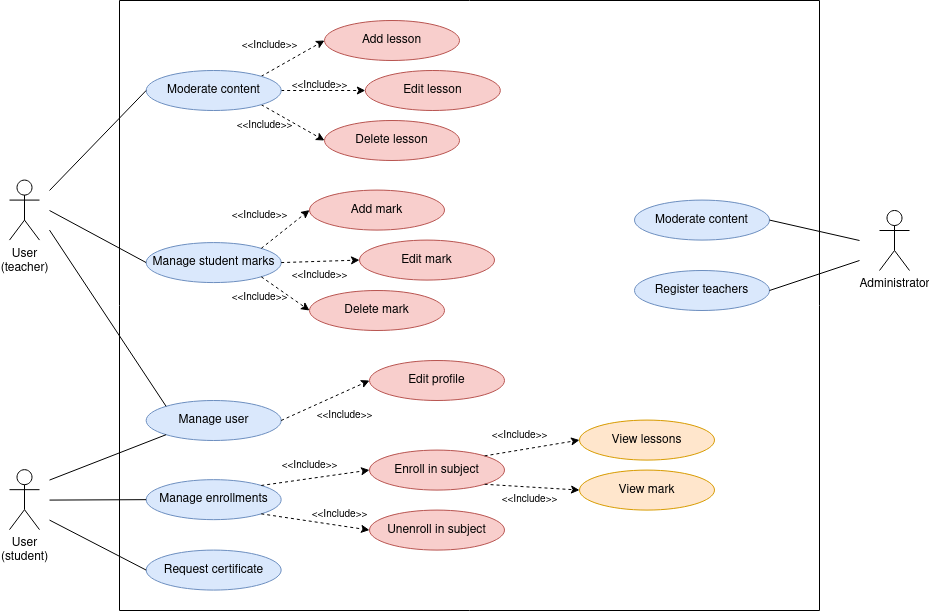

The diagram above was exported from draw.io. Its source (the exported page's mxGraphModel, read from the mxfile embedded in the PNG):
<mxGraphModel dx="2537" dy="714" grid="1" gridSize="10" guides="1" tooltips="1" connect="1" arrows="1" fold="1" page="1" pageScale="1" pageWidth="850" pageHeight="1100" math="0" shadow="0">
  <root>
    <mxCell id="0" />
    <mxCell id="1" parent="0" />
    <mxCell id="0W6gJoOexlqd4qhcjGrl-3" value="" style="swimlane;startSize=0;" parent="1" vertex="1">
      <mxGeometry x="-340" y="80" width="700" height="610" as="geometry" />
    </mxCell>
    <mxCell id="0W6gJoOexlqd4qhcjGrl-7" value="Add mark" style="ellipse;whiteSpace=wrap;html=1;fillColor=#f8cecc;strokeColor=#b85450;" parent="0W6gJoOexlqd4qhcjGrl-3" vertex="1">
      <mxGeometry x="190" y="189.57999999999998" width="135" height="40" as="geometry" />
    </mxCell>
    <mxCell id="0W6gJoOexlqd4qhcjGrl-10" value="Moderate content" style="ellipse;whiteSpace=wrap;html=1;fillColor=#dae8fc;strokeColor=#6c8ebf;" parent="0W6gJoOexlqd4qhcjGrl-3" vertex="1">
      <mxGeometry x="515" y="199.57999999999998" width="135" height="40" as="geometry" />
    </mxCell>
    <mxCell id="0W6gJoOexlqd4qhcjGrl-4" value="Delete lesson" style="ellipse;whiteSpace=wrap;html=1;fillColor=#f8cecc;strokeColor=#b85450;" parent="0W6gJoOexlqd4qhcjGrl-3" vertex="1">
      <mxGeometry x="205" y="120" width="135" height="40" as="geometry" />
    </mxCell>
    <mxCell id="0W6gJoOexlqd4qhcjGrl-6" value="&lt;div&gt;Manage student marks&lt;/div&gt;" style="ellipse;whiteSpace=wrap;html=1;fillColor=#dae8fc;strokeColor=#6c8ebf;" parent="0W6gJoOexlqd4qhcjGrl-3" vertex="1">
      <mxGeometry x="26.67" y="242.07999999999998" width="135" height="40" as="geometry" />
    </mxCell>
    <mxCell id="0W6gJoOexlqd4qhcjGrl-12" style="edgeStyle=orthogonalEdgeStyle;rounded=0;orthogonalLoop=1;jettySize=auto;html=1;exitX=0.5;exitY=1;exitDx=0;exitDy=0;" parent="0W6gJoOexlqd4qhcjGrl-3" edge="1">
      <mxGeometry relative="1" as="geometry">
        <mxPoint x="176.67000000000002" y="399.58" as="sourcePoint" />
        <mxPoint x="176.67000000000002" y="399.58" as="targetPoint" />
      </mxGeometry>
    </mxCell>
    <mxCell id="0W6gJoOexlqd4qhcjGrl-14" value="" style="endArrow=none;html=1;rounded=0;entryX=0;entryY=0.5;entryDx=0;entryDy=0;" parent="0W6gJoOexlqd4qhcjGrl-3" target="0W6gJoOexlqd4qhcjGrl-6" edge="1">
      <mxGeometry width="50" height="50" relative="1" as="geometry">
        <mxPoint x="-70" y="210" as="sourcePoint" />
        <mxPoint x="-58.329999999999984" y="180" as="targetPoint" />
      </mxGeometry>
    </mxCell>
    <mxCell id="0W6gJoOexlqd4qhcjGrl-21" value="Manage user" style="ellipse;whiteSpace=wrap;html=1;fillColor=#dae8fc;strokeColor=#6c8ebf;" parent="0W6gJoOexlqd4qhcjGrl-3" vertex="1">
      <mxGeometry x="26.670000000000016" y="400" width="135" height="40" as="geometry" />
    </mxCell>
    <mxCell id="0W6gJoOexlqd4qhcjGrl-22" value="Edit lesson" style="ellipse;whiteSpace=wrap;html=1;fillColor=#f8cecc;strokeColor=#b85450;" parent="0W6gJoOexlqd4qhcjGrl-3" vertex="1">
      <mxGeometry x="245.82999999999998" y="70" width="135" height="40" as="geometry" />
    </mxCell>
    <mxCell id="0W6gJoOexlqd4qhcjGrl-25" value="" style="endArrow=classic;dashed=1;html=1;rounded=0;exitX=1;exitY=0;exitDx=0;exitDy=0;entryX=0;entryY=0.5;entryDx=0;entryDy=0;endFill=1;" parent="0W6gJoOexlqd4qhcjGrl-3" source="PmDatJBdfBsfY7CDZ15z-94" target="PmDatJBdfBsfY7CDZ15z-90" edge="1">
      <mxGeometry width="50" height="50" relative="1" as="geometry">
        <mxPoint x="150.00000000000006" y="145" as="sourcePoint" />
        <mxPoint x="295.83" y="135.42000000000002" as="targetPoint" />
      </mxGeometry>
    </mxCell>
    <mxCell id="0W6gJoOexlqd4qhcjGrl-27" value="Edit profile" style="ellipse;whiteSpace=wrap;html=1;fillColor=#f8cecc;strokeColor=#b85450;" parent="0W6gJoOexlqd4qhcjGrl-3" vertex="1">
      <mxGeometry x="250" y="360" width="135" height="40" as="geometry" />
    </mxCell>
    <mxCell id="0W6gJoOexlqd4qhcjGrl-28" value="" style="endArrow=classic;dashed=1;html=1;rounded=0;exitX=1;exitY=0.5;exitDx=0;exitDy=0;entryX=0;entryY=0.5;entryDx=0;entryDy=0;endFill=1;" parent="0W6gJoOexlqd4qhcjGrl-3" source="0W6gJoOexlqd4qhcjGrl-21" target="0W6gJoOexlqd4qhcjGrl-27" edge="1">
      <mxGeometry width="50" height="50" relative="1" as="geometry">
        <mxPoint x="180" y="420.41999999999996" as="sourcePoint" />
        <mxPoint x="258" y="390.41999999999996" as="targetPoint" />
      </mxGeometry>
    </mxCell>
    <mxCell id="0W6gJoOexlqd4qhcjGrl-29" value="&lt;font style=&quot;font-size: 10px;&quot;&gt;&amp;lt;&amp;lt;Include&amp;gt;&amp;gt;&lt;/font&gt;" style="text;html=1;align=center;verticalAlign=middle;resizable=0;points=[];autosize=1;strokeColor=none;fillColor=none;" parent="0W6gJoOexlqd4qhcjGrl-3" vertex="1">
      <mxGeometry x="185" y="399.99999999999994" width="80" height="30" as="geometry" />
    </mxCell>
    <mxCell id="0W6gJoOexlqd4qhcjGrl-30" value="Register teachers" style="ellipse;whiteSpace=wrap;html=1;fillColor=#dae8fc;strokeColor=#6c8ebf;" parent="0W6gJoOexlqd4qhcjGrl-3" vertex="1">
      <mxGeometry x="515" y="270" width="135" height="40" as="geometry" />
    </mxCell>
    <mxCell id="0W6gJoOexlqd4qhcjGrl-18" value="" style="endArrow=none;html=1;rounded=0;exitX=1;exitY=0.5;exitDx=0;exitDy=0;" parent="0W6gJoOexlqd4qhcjGrl-3" source="0W6gJoOexlqd4qhcjGrl-10" edge="1">
      <mxGeometry width="50" height="50" relative="1" as="geometry">
        <mxPoint x="690" y="270" as="sourcePoint" />
        <mxPoint x="740" y="240" as="targetPoint" />
      </mxGeometry>
    </mxCell>
    <mxCell id="0W6gJoOexlqd4qhcjGrl-1" value="&lt;div&gt;User&lt;/div&gt;&lt;div&gt;(teacher)&lt;/div&gt;" style="shape=umlActor;verticalLabelPosition=bottom;verticalAlign=top;html=1;outlineConnect=0;fontStyle=0" parent="0W6gJoOexlqd4qhcjGrl-3" vertex="1">
      <mxGeometry x="-110" y="179.57999999999998" width="30" height="60" as="geometry" />
    </mxCell>
    <mxCell id="Si5XLK85sMRGSSwziiNm-2" value="" style="endArrow=none;html=1;rounded=0;entryX=0;entryY=0;entryDx=0;entryDy=0;" parent="0W6gJoOexlqd4qhcjGrl-3" target="0W6gJoOexlqd4qhcjGrl-21" edge="1">
      <mxGeometry width="50" height="50" relative="1" as="geometry">
        <mxPoint x="-70" y="229.57999999999998" as="sourcePoint" />
        <mxPoint x="-70" y="370" as="targetPoint" />
      </mxGeometry>
    </mxCell>
    <mxCell id="PmDatJBdfBsfY7CDZ15z-19" value="View lessons" style="ellipse;whiteSpace=wrap;html=1;fillColor=#ffe6cc;strokeColor=#d79b00;" parent="0W6gJoOexlqd4qhcjGrl-3" vertex="1">
      <mxGeometry x="460" y="419.5799999999999" width="135" height="40" as="geometry" />
    </mxCell>
    <mxCell id="PmDatJBdfBsfY7CDZ15z-21" value="Manage enrollments" style="ellipse;whiteSpace=wrap;html=1;fillColor=#dae8fc;strokeColor=#6c8ebf;" parent="0W6gJoOexlqd4qhcjGrl-3" vertex="1">
      <mxGeometry x="26.67" y="479.15999999999997" width="135" height="40" as="geometry" />
    </mxCell>
    <mxCell id="PmDatJBdfBsfY7CDZ15z-23" style="edgeStyle=orthogonalEdgeStyle;rounded=0;orthogonalLoop=1;jettySize=auto;html=1;exitX=0.5;exitY=1;exitDx=0;exitDy=0;" parent="0W6gJoOexlqd4qhcjGrl-3" edge="1">
      <mxGeometry relative="1" as="geometry">
        <mxPoint x="176.67000000000002" y="559.5799999999999" as="sourcePoint" />
        <mxPoint x="176.67000000000002" y="559.5799999999999" as="targetPoint" />
      </mxGeometry>
    </mxCell>
    <mxCell id="PmDatJBdfBsfY7CDZ15z-24" value="" style="endArrow=none;html=1;rounded=0;entryX=0;entryY=1;entryDx=0;entryDy=0;" parent="0W6gJoOexlqd4qhcjGrl-3" target="0W6gJoOexlqd4qhcjGrl-21" edge="1">
      <mxGeometry width="50" height="50" relative="1" as="geometry">
        <mxPoint x="-70" y="479.58" as="sourcePoint" />
        <mxPoint x="26.669999999999845" y="429.58" as="targetPoint" />
      </mxGeometry>
    </mxCell>
    <mxCell id="PmDatJBdfBsfY7CDZ15z-25" value="" style="endArrow=none;html=1;rounded=0;entryX=0;entryY=0.5;entryDx=0;entryDy=0;" parent="0W6gJoOexlqd4qhcjGrl-3" target="PmDatJBdfBsfY7CDZ15z-21" edge="1">
      <mxGeometry width="50" height="50" relative="1" as="geometry">
        <mxPoint x="-70" y="499.58" as="sourcePoint" />
        <mxPoint x="-58.329999999999984" y="469.58" as="targetPoint" />
      </mxGeometry>
    </mxCell>
    <mxCell id="PmDatJBdfBsfY7CDZ15z-27" value="Request certificate" style="ellipse;whiteSpace=wrap;html=1;fillColor=#dae8fc;strokeColor=#6c8ebf;" parent="0W6gJoOexlqd4qhcjGrl-3" vertex="1">
      <mxGeometry x="26.670000000000016" y="549.58" width="135" height="40" as="geometry" />
    </mxCell>
    <mxCell id="PmDatJBdfBsfY7CDZ15z-28" value="Enroll in subject" style="ellipse;whiteSpace=wrap;html=1;fillColor=#f8cecc;strokeColor=#b85450;" parent="0W6gJoOexlqd4qhcjGrl-3" vertex="1">
      <mxGeometry x="250" y="449.58" width="135" height="40" as="geometry" />
    </mxCell>
    <mxCell id="PmDatJBdfBsfY7CDZ15z-29" value="" style="endArrow=classic;dashed=1;html=1;rounded=0;exitX=1;exitY=0;exitDx=0;exitDy=0;entryX=0;entryY=0.5;entryDx=0;entryDy=0;endFill=1;" parent="0W6gJoOexlqd4qhcjGrl-3" source="PmDatJBdfBsfY7CDZ15z-21" target="PmDatJBdfBsfY7CDZ15z-28" edge="1">
      <mxGeometry width="50" height="50" relative="1" as="geometry">
        <mxPoint x="190" y="519.58" as="sourcePoint" />
        <mxPoint x="240" y="469.58" as="targetPoint" />
      </mxGeometry>
    </mxCell>
    <mxCell id="PmDatJBdfBsfY7CDZ15z-34" value="&lt;div&gt;User&lt;/div&gt;&lt;div&gt;(student)&lt;/div&gt;" style="shape=umlActor;verticalLabelPosition=bottom;verticalAlign=top;html=1;outlineConnect=0;fontStyle=0" parent="0W6gJoOexlqd4qhcjGrl-3" vertex="1">
      <mxGeometry x="-110" y="469.15999999999997" width="30" height="60" as="geometry" />
    </mxCell>
    <mxCell id="PmDatJBdfBsfY7CDZ15z-36" value="" style="endArrow=none;html=1;rounded=0;entryX=0;entryY=0.5;entryDx=0;entryDy=0;" parent="0W6gJoOexlqd4qhcjGrl-3" target="PmDatJBdfBsfY7CDZ15z-27" edge="1">
      <mxGeometry width="50" height="50" relative="1" as="geometry">
        <mxPoint x="-70" y="519.58" as="sourcePoint" />
        <mxPoint x="-70" y="659.58" as="targetPoint" />
      </mxGeometry>
    </mxCell>
    <mxCell id="PmDatJBdfBsfY7CDZ15z-38" value="&lt;div&gt;Unenroll in subject&lt;/div&gt;" style="ellipse;whiteSpace=wrap;html=1;fillColor=#f8cecc;strokeColor=#b85450;" parent="0W6gJoOexlqd4qhcjGrl-3" vertex="1">
      <mxGeometry x="250" y="509.58" width="135" height="40" as="geometry" />
    </mxCell>
    <mxCell id="PmDatJBdfBsfY7CDZ15z-39" value="" style="endArrow=classic;dashed=1;html=1;rounded=0;exitX=1;exitY=1;exitDx=0;exitDy=0;entryX=0;entryY=0.5;entryDx=0;entryDy=0;endFill=1;" parent="0W6gJoOexlqd4qhcjGrl-3" source="PmDatJBdfBsfY7CDZ15z-21" target="PmDatJBdfBsfY7CDZ15z-38" edge="1">
      <mxGeometry width="50" height="50" relative="1" as="geometry">
        <mxPoint x="207" y="560.0000000000001" as="sourcePoint" />
        <mxPoint x="285" y="530" as="targetPoint" />
      </mxGeometry>
    </mxCell>
    <mxCell id="PmDatJBdfBsfY7CDZ15z-41" value="Edit mark" style="ellipse;whiteSpace=wrap;html=1;fillColor=#f8cecc;strokeColor=#b85450;" parent="0W6gJoOexlqd4qhcjGrl-3" vertex="1">
      <mxGeometry x="240" y="239.57999999999998" width="135" height="40" as="geometry" />
    </mxCell>
    <mxCell id="PmDatJBdfBsfY7CDZ15z-42" value="View mark" style="ellipse;whiteSpace=wrap;html=1;fillColor=#ffe6cc;strokeColor=#d79b00;" parent="0W6gJoOexlqd4qhcjGrl-3" vertex="1">
      <mxGeometry x="460" y="469.5799999999999" width="135" height="40" as="geometry" />
    </mxCell>
    <mxCell id="PmDatJBdfBsfY7CDZ15z-43" value="" style="endArrow=classic;dashed=1;html=1;rounded=0;exitX=1;exitY=0;exitDx=0;exitDy=0;entryX=0;entryY=0.5;entryDx=0;entryDy=0;endFill=1;" parent="0W6gJoOexlqd4qhcjGrl-3" source="PmDatJBdfBsfY7CDZ15z-28" target="PmDatJBdfBsfY7CDZ15z-19" edge="1">
      <mxGeometry width="50" height="50" relative="1" as="geometry">
        <mxPoint x="330" y="421.15999999999997" as="sourcePoint" />
        <mxPoint x="438" y="437.15999999999997" as="targetPoint" />
      </mxGeometry>
    </mxCell>
    <mxCell id="PmDatJBdfBsfY7CDZ15z-44" value="" style="endArrow=classic;dashed=1;html=1;rounded=0;exitX=1;exitY=1;exitDx=0;exitDy=0;entryX=0;entryY=0.5;entryDx=0;entryDy=0;endFill=1;" parent="0W6gJoOexlqd4qhcjGrl-3" source="PmDatJBdfBsfY7CDZ15z-28" target="PmDatJBdfBsfY7CDZ15z-42" edge="1">
      <mxGeometry width="50" height="50" relative="1" as="geometry">
        <mxPoint x="365" y="509.58" as="sourcePoint" />
        <mxPoint x="460" y="483.58" as="targetPoint" />
      </mxGeometry>
    </mxCell>
    <mxCell id="PmDatJBdfBsfY7CDZ15z-45" value="" style="endArrow=classic;dashed=1;html=1;rounded=0;exitX=1;exitY=1;exitDx=0;exitDy=0;entryX=0;entryY=0.5;entryDx=0;entryDy=0;endFill=1;" parent="0W6gJoOexlqd4qhcjGrl-3" source="0W6gJoOexlqd4qhcjGrl-6" target="PmDatJBdfBsfY7CDZ15z-89" edge="1">
      <mxGeometry width="50" height="50" relative="1" as="geometry">
        <mxPoint x="152" y="218.07999999999998" as="sourcePoint" />
        <mxPoint x="260" y="152.07999999999998" as="targetPoint" />
      </mxGeometry>
    </mxCell>
    <mxCell id="PmDatJBdfBsfY7CDZ15z-88" value="" style="endArrow=classic;dashed=1;html=1;rounded=0;exitX=1;exitY=0;exitDx=0;exitDy=0;entryX=0;entryY=0.5;entryDx=0;entryDy=0;endFill=1;" parent="0W6gJoOexlqd4qhcjGrl-3" source="0W6gJoOexlqd4qhcjGrl-6" target="0W6gJoOexlqd4qhcjGrl-7" edge="1">
      <mxGeometry width="50" height="50" relative="1" as="geometry">
        <mxPoint x="172" y="232.07999999999998" as="sourcePoint" />
        <mxPoint x="260" y="202.07999999999998" as="targetPoint" />
      </mxGeometry>
    </mxCell>
    <mxCell id="PmDatJBdfBsfY7CDZ15z-89" value="Delete mark" style="ellipse;whiteSpace=wrap;html=1;fillColor=#f8cecc;strokeColor=#b85450;" parent="0W6gJoOexlqd4qhcjGrl-3" vertex="1">
      <mxGeometry x="190" y="290" width="135" height="40" as="geometry" />
    </mxCell>
    <mxCell id="PmDatJBdfBsfY7CDZ15z-90" value="Add lesson" style="ellipse;whiteSpace=wrap;html=1;fillColor=#f8cecc;strokeColor=#b85450;" parent="0W6gJoOexlqd4qhcjGrl-3" vertex="1">
      <mxGeometry x="205" y="20" width="135" height="40" as="geometry" />
    </mxCell>
    <mxCell id="PmDatJBdfBsfY7CDZ15z-91" value="" style="endArrow=classic;dashed=1;html=1;rounded=0;exitX=1;exitY=1;exitDx=0;exitDy=0;entryX=0;entryY=0.5;entryDx=0;entryDy=0;endFill=1;" parent="0W6gJoOexlqd4qhcjGrl-3" source="PmDatJBdfBsfY7CDZ15z-94" target="0W6gJoOexlqd4qhcjGrl-4" edge="1">
      <mxGeometry width="50" height="50" relative="1" as="geometry">
        <mxPoint x="197.2465804800027" y="150.71615008744106" as="sourcePoint" />
        <mxPoint x="255.82999999999998" y="100" as="targetPoint" />
      </mxGeometry>
    </mxCell>
    <mxCell id="PmDatJBdfBsfY7CDZ15z-92" value="" style="endArrow=classic;dashed=1;html=1;rounded=0;entryX=0;entryY=0.5;entryDx=0;entryDy=0;endFill=1;exitX=1;exitY=0.5;exitDx=0;exitDy=0;" parent="0W6gJoOexlqd4qhcjGrl-3" source="PmDatJBdfBsfY7CDZ15z-94" target="0W6gJoOexlqd4qhcjGrl-22" edge="1">
      <mxGeometry width="50" height="50" relative="1" as="geometry">
        <mxPoint x="173.75999999999982" y="146.27999999999997" as="sourcePoint" />
        <mxPoint x="255.82999999999998" y="100" as="targetPoint" />
      </mxGeometry>
    </mxCell>
    <mxCell id="PmDatJBdfBsfY7CDZ15z-93" value="" style="endArrow=classic;dashed=1;html=1;rounded=0;exitX=1;exitY=0.5;exitDx=0;exitDy=0;entryX=0;entryY=0.5;entryDx=0;entryDy=0;endFill=1;" parent="0W6gJoOexlqd4qhcjGrl-3" source="0W6gJoOexlqd4qhcjGrl-6" target="PmDatJBdfBsfY7CDZ15z-41" edge="1">
      <mxGeometry width="50" height="50" relative="1" as="geometry">
        <mxPoint x="104" y="252.07999999999998" as="sourcePoint" />
        <mxPoint x="200" y="302.08" as="targetPoint" />
      </mxGeometry>
    </mxCell>
    <mxCell id="PmDatJBdfBsfY7CDZ15z-94" value="Moderate content" style="ellipse;whiteSpace=wrap;html=1;fillColor=#dae8fc;strokeColor=#6c8ebf;" parent="0W6gJoOexlqd4qhcjGrl-3" vertex="1">
      <mxGeometry x="26.67" y="70" width="135" height="40" as="geometry" />
    </mxCell>
    <mxCell id="PmDatJBdfBsfY7CDZ15z-95" value="" style="endArrow=none;html=1;rounded=0;entryX=0;entryY=0.5;entryDx=0;entryDy=0;" parent="0W6gJoOexlqd4qhcjGrl-3" target="PmDatJBdfBsfY7CDZ15z-94" edge="1">
      <mxGeometry width="50" height="50" relative="1" as="geometry">
        <mxPoint x="-70" y="190" as="sourcePoint" />
        <mxPoint x="37" y="220" as="targetPoint" />
      </mxGeometry>
    </mxCell>
    <mxCell id="PmDatJBdfBsfY7CDZ15z-96" value="&lt;font style=&quot;font-size: 10px;&quot;&gt;&amp;lt;&amp;lt;Include&amp;gt;&amp;gt;&lt;/font&gt;" style="text;html=1;align=center;verticalAlign=middle;resizable=0;points=[];autosize=1;strokeColor=none;fillColor=none;" parent="0W6gJoOexlqd4qhcjGrl-3" vertex="1">
      <mxGeometry x="150" y="449.5799999999999" width="80" height="30" as="geometry" />
    </mxCell>
    <mxCell id="PmDatJBdfBsfY7CDZ15z-97" value="&lt;font style=&quot;font-size: 10px;&quot;&gt;&amp;lt;&amp;lt;Include&amp;gt;&amp;gt;&lt;/font&gt;" style="text;html=1;align=center;verticalAlign=middle;resizable=0;points=[];autosize=1;strokeColor=none;fillColor=none;" parent="0W6gJoOexlqd4qhcjGrl-3" vertex="1">
      <mxGeometry x="360" y="419.5799999999999" width="80" height="30" as="geometry" />
    </mxCell>
    <mxCell id="PmDatJBdfBsfY7CDZ15z-98" value="&lt;font style=&quot;font-size: 10px;&quot;&gt;&amp;lt;&amp;lt;Include&amp;gt;&amp;gt;&lt;/font&gt;" style="text;html=1;align=center;verticalAlign=middle;resizable=0;points=[];autosize=1;strokeColor=none;fillColor=none;" parent="0W6gJoOexlqd4qhcjGrl-3" vertex="1">
      <mxGeometry x="370" y="484.1599999999999" width="80" height="30" as="geometry" />
    </mxCell>
    <mxCell id="PmDatJBdfBsfY7CDZ15z-99" value="&lt;font style=&quot;font-size: 10px;&quot;&gt;&amp;lt;&amp;lt;Include&amp;gt;&amp;gt;&lt;/font&gt;" style="text;html=1;align=center;verticalAlign=middle;resizable=0;points=[];autosize=1;strokeColor=none;fillColor=none;" parent="0W6gJoOexlqd4qhcjGrl-3" vertex="1">
      <mxGeometry x="180" y="499.15999999999997" width="80" height="30" as="geometry" />
    </mxCell>
    <mxCell id="PmDatJBdfBsfY7CDZ15z-100" value="&lt;font style=&quot;font-size: 10px;&quot;&gt;&amp;lt;&amp;lt;Include&amp;gt;&amp;gt;&lt;/font&gt;" style="text;html=1;align=center;verticalAlign=middle;resizable=0;points=[];autosize=1;strokeColor=none;fillColor=none;" parent="0W6gJoOexlqd4qhcjGrl-3" vertex="1">
      <mxGeometry x="100" y="282.0799999999999" width="80" height="30" as="geometry" />
    </mxCell>
    <mxCell id="PmDatJBdfBsfY7CDZ15z-101" value="&lt;font style=&quot;font-size: 10px;&quot;&gt;&amp;lt;&amp;lt;Include&amp;gt;&amp;gt;&lt;/font&gt;" style="text;html=1;align=center;verticalAlign=middle;resizable=0;points=[];autosize=1;strokeColor=none;fillColor=none;" parent="0W6gJoOexlqd4qhcjGrl-3" vertex="1">
      <mxGeometry x="100" y="199.57999999999993" width="80" height="30" as="geometry" />
    </mxCell>
    <mxCell id="PmDatJBdfBsfY7CDZ15z-102" value="&lt;font style=&quot;font-size: 10px;&quot;&gt;&amp;lt;&amp;lt;Include&amp;gt;&amp;gt;&lt;/font&gt;" style="text;html=1;align=center;verticalAlign=middle;resizable=0;points=[];autosize=1;strokeColor=none;fillColor=none;" parent="0W6gJoOexlqd4qhcjGrl-3" vertex="1">
      <mxGeometry x="160" y="259.99999999999994" width="80" height="30" as="geometry" />
    </mxCell>
    <mxCell id="PmDatJBdfBsfY7CDZ15z-103" value="&lt;font style=&quot;font-size: 10px;&quot;&gt;&amp;lt;&amp;lt;Include&amp;gt;&amp;gt;&lt;/font&gt;" style="text;html=1;align=center;verticalAlign=middle;resizable=0;points=[];autosize=1;strokeColor=none;fillColor=none;" parent="0W6gJoOexlqd4qhcjGrl-3" vertex="1">
      <mxGeometry x="110" y="29.999999999999915" width="80" height="30" as="geometry" />
    </mxCell>
    <mxCell id="PmDatJBdfBsfY7CDZ15z-104" value="&lt;font style=&quot;font-size: 10px;&quot;&gt;&amp;lt;&amp;lt;Include&amp;gt;&amp;gt;&lt;/font&gt;" style="text;html=1;align=center;verticalAlign=middle;resizable=0;points=[];autosize=1;strokeColor=none;fillColor=none;" parent="0W6gJoOexlqd4qhcjGrl-3" vertex="1">
      <mxGeometry x="105" y="109.99999999999991" width="80" height="30" as="geometry" />
    </mxCell>
    <mxCell id="PmDatJBdfBsfY7CDZ15z-105" value="&lt;font style=&quot;font-size: 10px;&quot;&gt;&amp;lt;&amp;lt;Include&amp;gt;&amp;gt;&lt;/font&gt;" style="text;html=1;align=center;verticalAlign=middle;resizable=0;points=[];autosize=1;strokeColor=none;fillColor=none;" parent="0W6gJoOexlqd4qhcjGrl-3" vertex="1">
      <mxGeometry x="160.00000000000003" y="69.99999999999991" width="80" height="30" as="geometry" />
    </mxCell>
    <mxCell id="PmDatJBdfBsfY7CDZ15z-107" value="" style="endArrow=none;html=1;rounded=0;exitX=1;exitY=0.5;exitDx=0;exitDy=0;" parent="0W6gJoOexlqd4qhcjGrl-3" source="0W6gJoOexlqd4qhcjGrl-30" edge="1">
      <mxGeometry width="50" height="50" relative="1" as="geometry">
        <mxPoint x="660" y="250" as="sourcePoint" />
        <mxPoint x="740" y="260" as="targetPoint" />
      </mxGeometry>
    </mxCell>
    <mxCell id="0W6gJoOexlqd4qhcjGrl-2" value="Administrator" style="shape=umlActor;verticalLabelPosition=bottom;verticalAlign=top;html=1;outlineConnect=0;" parent="1" vertex="1">
      <mxGeometry x="420" y="290" width="30" height="60" as="geometry" />
    </mxCell>
  </root>
</mxGraphModel>